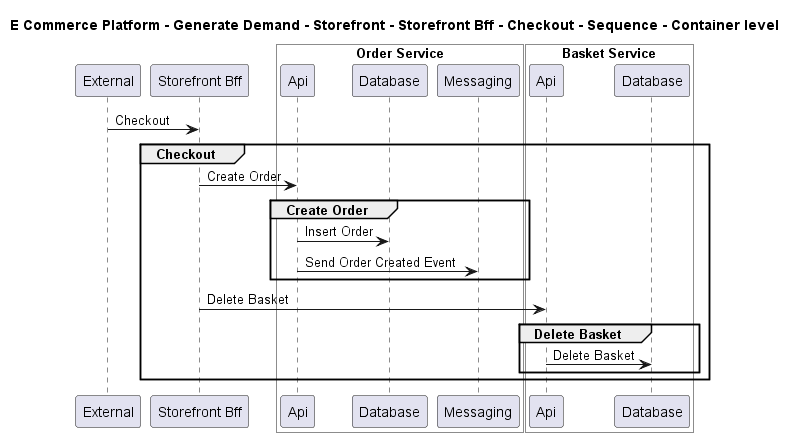

The diagram above was rendered by PlantUML. Its source (embedded in the PNG):
@startuml

title E Commerce Platform - Generate Demand - Storefront - Storefront Bff - Checkout - Sequence - Container level

participant "External" as C4InterFlow.SoftwareSystems.ExternalSystem
participant "Storefront Bff" as ECommercePlatform.GenerateDemand.Storefront.SoftwareSystems.StorefrontBff

box "Order Service" #White
    participant "Api" as ECommercePlatform.GenerateDemand.OrderManagement.SoftwareSystems.OrderService.Containers.Api
    participant "Database" as ECommercePlatform.GenerateDemand.OrderManagement.SoftwareSystems.OrderService.Containers.Database
    participant "Messaging" as ECommercePlatform.GenerateDemand.OrderManagement.SoftwareSystems.OrderService.Containers.Messaging
end box


box "Basket Service" #White
    participant "Api" as ECommercePlatform.GenerateDemand.Basket.SoftwareSystems.BasketService.Containers.Api
    participant "Database" as ECommercePlatform.GenerateDemand.Basket.SoftwareSystems.BasketService.Containers.Database
end box


C4InterFlow.SoftwareSystems.ExternalSystem -> ECommercePlatform.GenerateDemand.Storefront.SoftwareSystems.StorefrontBff : Checkout
group Checkout
ECommercePlatform.GenerateDemand.Storefront.SoftwareSystems.StorefrontBff -> ECommercePlatform.GenerateDemand.OrderManagement.SoftwareSystems.OrderService.Containers.Api : Create Order
group Create Order
ECommercePlatform.GenerateDemand.OrderManagement.SoftwareSystems.OrderService.Containers.Api -> ECommercePlatform.GenerateDemand.OrderManagement.SoftwareSystems.OrderService.Containers.Database : Insert Order
ECommercePlatform.GenerateDemand.OrderManagement.SoftwareSystems.OrderService.Containers.Api -> ECommercePlatform.GenerateDemand.OrderManagement.SoftwareSystems.OrderService.Containers.Messaging : Send Order Created Event
end
ECommercePlatform.GenerateDemand.Storefront.SoftwareSystems.StorefrontBff -> ECommercePlatform.GenerateDemand.Basket.SoftwareSystems.BasketService.Containers.Api : Delete Basket
group Delete Basket
ECommercePlatform.GenerateDemand.Basket.SoftwareSystems.BasketService.Containers.Api -> ECommercePlatform.GenerateDemand.Basket.SoftwareSystems.BasketService.Containers.Database : Delete Basket
end
end


@enduml